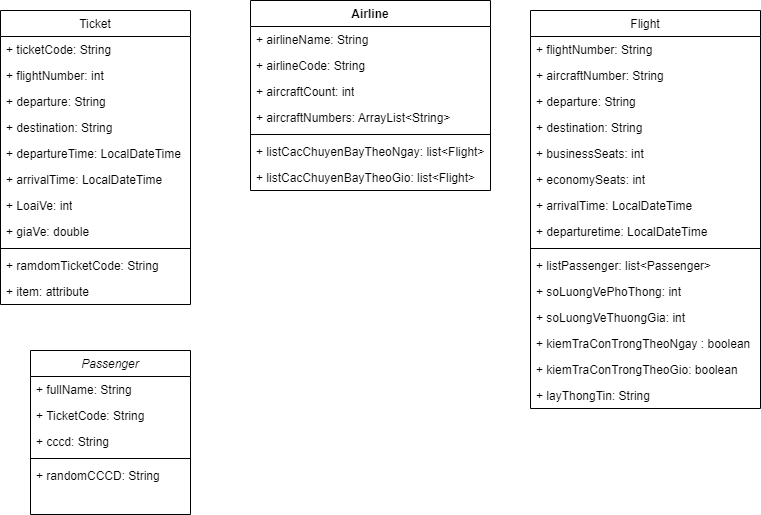

The diagram above was exported from draw.io. Its source (the exported page's mxGraphModel, read from the mxfile embedded in the PNG):
<mxGraphModel dx="825" dy="494" grid="1" gridSize="10" guides="1" tooltips="1" connect="1" arrows="1" fold="1" page="1" pageScale="1" pageWidth="827" pageHeight="1169" math="0" shadow="0">
  <root>
    <mxCell id="WIyWlLk6GJQsqaUBKTNV-0" />
    <mxCell id="WIyWlLk6GJQsqaUBKTNV-1" parent="WIyWlLk6GJQsqaUBKTNV-0" />
    <mxCell id="zkfFHV4jXpPFQw0GAbJ--0" value="Passenger" style="swimlane;fontStyle=2;align=center;verticalAlign=top;childLayout=stackLayout;horizontal=1;startSize=26;horizontalStack=0;resizeParent=1;resizeLast=0;collapsible=1;marginBottom=0;rounded=0;shadow=0;strokeWidth=1;" parent="WIyWlLk6GJQsqaUBKTNV-1" vertex="1">
      <mxGeometry x="110" y="350" width="160" height="164" as="geometry">
        <mxRectangle x="230" y="140" width="160" height="26" as="alternateBounds" />
      </mxGeometry>
    </mxCell>
    <mxCell id="H5JCqPRbSPvqRy3_Pa1o-22" value="+&amp;nbsp;fullName: String" style="text;strokeColor=none;fillColor=none;align=left;verticalAlign=top;spacingLeft=4;spacingRight=4;overflow=hidden;rotatable=0;points=[[0,0.5],[1,0.5]];portConstraint=eastwest;whiteSpace=wrap;html=1;" vertex="1" parent="zkfFHV4jXpPFQw0GAbJ--0">
      <mxGeometry y="26" width="160" height="26" as="geometry" />
    </mxCell>
    <mxCell id="H5JCqPRbSPvqRy3_Pa1o-23" value="+ TicketCode: String" style="text;strokeColor=none;fillColor=none;align=left;verticalAlign=top;spacingLeft=4;spacingRight=4;overflow=hidden;rotatable=0;points=[[0,0.5],[1,0.5]];portConstraint=eastwest;whiteSpace=wrap;html=1;" vertex="1" parent="zkfFHV4jXpPFQw0GAbJ--0">
      <mxGeometry y="52" width="160" height="26" as="geometry" />
    </mxCell>
    <mxCell id="H5JCqPRbSPvqRy3_Pa1o-15" value="+&amp;nbsp;cccd: String" style="text;strokeColor=none;fillColor=none;align=left;verticalAlign=top;spacingLeft=4;spacingRight=4;overflow=hidden;rotatable=0;points=[[0,0.5],[1,0.5]];portConstraint=eastwest;whiteSpace=wrap;html=1;" vertex="1" parent="zkfFHV4jXpPFQw0GAbJ--0">
      <mxGeometry y="78" width="160" height="26" as="geometry" />
    </mxCell>
    <mxCell id="zkfFHV4jXpPFQw0GAbJ--4" value="" style="line;html=1;strokeWidth=1;align=left;verticalAlign=middle;spacingTop=-1;spacingLeft=3;spacingRight=3;rotatable=0;labelPosition=right;points=[];portConstraint=eastwest;" parent="zkfFHV4jXpPFQw0GAbJ--0" vertex="1">
      <mxGeometry y="104" width="160" height="8" as="geometry" />
    </mxCell>
    <mxCell id="zkfFHV4jXpPFQw0GAbJ--5" value="+ randomCCCD: String" style="text;align=left;verticalAlign=top;spacingLeft=4;spacingRight=4;overflow=hidden;rotatable=0;points=[[0,0.5],[1,0.5]];portConstraint=eastwest;" parent="zkfFHV4jXpPFQw0GAbJ--0" vertex="1">
      <mxGeometry y="112" width="160" height="26" as="geometry" />
    </mxCell>
    <mxCell id="zkfFHV4jXpPFQw0GAbJ--6" value="Ticket" style="swimlane;fontStyle=0;align=center;verticalAlign=top;childLayout=stackLayout;horizontal=1;startSize=26;horizontalStack=0;resizeParent=1;resizeLast=0;collapsible=1;marginBottom=0;rounded=0;shadow=0;strokeWidth=1;" parent="WIyWlLk6GJQsqaUBKTNV-1" vertex="1">
      <mxGeometry x="80" y="10" width="190" height="294" as="geometry">
        <mxRectangle x="130" y="380" width="160" height="26" as="alternateBounds" />
      </mxGeometry>
    </mxCell>
    <mxCell id="H5JCqPRbSPvqRy3_Pa1o-7" value="+ ticketCode: String" style="text;strokeColor=none;fillColor=none;align=left;verticalAlign=top;spacingLeft=4;spacingRight=4;overflow=hidden;rotatable=0;points=[[0,0.5],[1,0.5]];portConstraint=eastwest;whiteSpace=wrap;html=1;shadow=1;" vertex="1" parent="zkfFHV4jXpPFQw0GAbJ--6">
      <mxGeometry y="26" width="190" height="26" as="geometry" />
    </mxCell>
    <mxCell id="H5JCqPRbSPvqRy3_Pa1o-12" value="+ flightNumber: int" style="text;strokeColor=none;fillColor=none;align=left;verticalAlign=top;spacingLeft=4;spacingRight=4;overflow=hidden;rotatable=0;points=[[0,0.5],[1,0.5]];portConstraint=eastwest;whiteSpace=wrap;html=1;" vertex="1" parent="zkfFHV4jXpPFQw0GAbJ--6">
      <mxGeometry y="52" width="190" height="26" as="geometry" />
    </mxCell>
    <mxCell id="H5JCqPRbSPvqRy3_Pa1o-10" value="+&amp;nbsp;departure: String" style="text;strokeColor=none;fillColor=none;align=left;verticalAlign=top;spacingLeft=4;spacingRight=4;overflow=hidden;rotatable=0;points=[[0,0.5],[1,0.5]];portConstraint=eastwest;whiteSpace=wrap;html=1;" vertex="1" parent="zkfFHV4jXpPFQw0GAbJ--6">
      <mxGeometry y="78" width="190" height="26" as="geometry" />
    </mxCell>
    <mxCell id="H5JCqPRbSPvqRy3_Pa1o-11" value="+&amp;nbsp;destination: String" style="text;strokeColor=none;fillColor=none;align=left;verticalAlign=top;spacingLeft=4;spacingRight=4;overflow=hidden;rotatable=0;points=[[0,0.5],[1,0.5]];portConstraint=eastwest;whiteSpace=wrap;html=1;" vertex="1" parent="zkfFHV4jXpPFQw0GAbJ--6">
      <mxGeometry y="104" width="190" height="26" as="geometry" />
    </mxCell>
    <mxCell id="H5JCqPRbSPvqRy3_Pa1o-9" value="+ departureTime: LocalDateTime" style="text;strokeColor=none;fillColor=none;align=left;verticalAlign=top;spacingLeft=4;spacingRight=4;overflow=hidden;rotatable=0;points=[[0,0.5],[1,0.5]];portConstraint=eastwest;whiteSpace=wrap;html=1;" vertex="1" parent="zkfFHV4jXpPFQw0GAbJ--6">
      <mxGeometry y="130" width="190" height="26" as="geometry" />
    </mxCell>
    <mxCell id="H5JCqPRbSPvqRy3_Pa1o-8" value="+ arrivalTime: LocalDateTime" style="text;strokeColor=none;fillColor=none;align=left;verticalAlign=top;spacingLeft=4;spacingRight=4;overflow=hidden;rotatable=0;points=[[0,0.5],[1,0.5]];portConstraint=eastwest;whiteSpace=wrap;html=1;" vertex="1" parent="zkfFHV4jXpPFQw0GAbJ--6">
      <mxGeometry y="156" width="190" height="26" as="geometry" />
    </mxCell>
    <mxCell id="H5JCqPRbSPvqRy3_Pa1o-31" value="+ LoaiVe: int" style="text;strokeColor=none;fillColor=none;align=left;verticalAlign=top;spacingLeft=4;spacingRight=4;overflow=hidden;rotatable=0;points=[[0,0.5],[1,0.5]];portConstraint=eastwest;whiteSpace=wrap;html=1;" vertex="1" parent="zkfFHV4jXpPFQw0GAbJ--6">
      <mxGeometry y="182" width="190" height="26" as="geometry" />
    </mxCell>
    <mxCell id="H5JCqPRbSPvqRy3_Pa1o-33" value="+ giaVe: double" style="text;strokeColor=none;fillColor=none;align=left;verticalAlign=top;spacingLeft=4;spacingRight=4;overflow=hidden;rotatable=0;points=[[0,0.5],[1,0.5]];portConstraint=eastwest;whiteSpace=wrap;html=1;" vertex="1" parent="zkfFHV4jXpPFQw0GAbJ--6">
      <mxGeometry y="208" width="190" height="26" as="geometry" />
    </mxCell>
    <mxCell id="zkfFHV4jXpPFQw0GAbJ--9" value="" style="line;html=1;strokeWidth=1;align=left;verticalAlign=middle;spacingTop=-1;spacingLeft=3;spacingRight=3;rotatable=0;labelPosition=right;points=[];portConstraint=eastwest;" parent="zkfFHV4jXpPFQw0GAbJ--6" vertex="1">
      <mxGeometry y="234" width="190" height="8" as="geometry" />
    </mxCell>
    <mxCell id="H5JCqPRbSPvqRy3_Pa1o-13" value="+ ramdomTicketCode: String" style="text;strokeColor=none;fillColor=none;align=left;verticalAlign=top;spacingLeft=4;spacingRight=4;overflow=hidden;rotatable=0;points=[[0,0.5],[1,0.5]];portConstraint=eastwest;whiteSpace=wrap;html=1;" vertex="1" parent="zkfFHV4jXpPFQw0GAbJ--6">
      <mxGeometry y="242" width="190" height="26" as="geometry" />
    </mxCell>
    <mxCell id="H5JCqPRbSPvqRy3_Pa1o-14" value="+ item: attribute" style="text;strokeColor=none;fillColor=none;align=left;verticalAlign=top;spacingLeft=4;spacingRight=4;overflow=hidden;rotatable=0;points=[[0,0.5],[1,0.5]];portConstraint=eastwest;whiteSpace=wrap;html=1;" vertex="1" parent="zkfFHV4jXpPFQw0GAbJ--6">
      <mxGeometry y="268" width="190" height="26" as="geometry" />
    </mxCell>
    <mxCell id="zkfFHV4jXpPFQw0GAbJ--17" value="Flight" style="swimlane;fontStyle=0;align=center;verticalAlign=top;childLayout=stackLayout;horizontal=1;startSize=26;horizontalStack=0;resizeParent=1;resizeLast=0;collapsible=1;marginBottom=0;rounded=0;shadow=0;strokeWidth=1;" parent="WIyWlLk6GJQsqaUBKTNV-1" vertex="1">
      <mxGeometry x="610" y="10" width="230" height="398" as="geometry">
        <mxRectangle x="550" y="140" width="160" height="26" as="alternateBounds" />
      </mxGeometry>
    </mxCell>
    <mxCell id="zkfFHV4jXpPFQw0GAbJ--18" value="+ flightNumber: String" style="text;align=left;verticalAlign=top;spacingLeft=4;spacingRight=4;overflow=hidden;rotatable=0;points=[[0,0.5],[1,0.5]];portConstraint=eastwest;" parent="zkfFHV4jXpPFQw0GAbJ--17" vertex="1">
      <mxGeometry y="26" width="230" height="26" as="geometry" />
    </mxCell>
    <mxCell id="zkfFHV4jXpPFQw0GAbJ--19" value="+ aircraftNumber: String" style="text;align=left;verticalAlign=top;spacingLeft=4;spacingRight=4;overflow=hidden;rotatable=0;points=[[0,0.5],[1,0.5]];portConstraint=eastwest;rounded=0;shadow=0;html=0;" parent="zkfFHV4jXpPFQw0GAbJ--17" vertex="1">
      <mxGeometry y="52" width="230" height="26" as="geometry" />
    </mxCell>
    <mxCell id="zkfFHV4jXpPFQw0GAbJ--20" value="+ departure: String" style="text;align=left;verticalAlign=top;spacingLeft=4;spacingRight=4;overflow=hidden;rotatable=0;points=[[0,0.5],[1,0.5]];portConstraint=eastwest;rounded=0;shadow=0;html=0;" parent="zkfFHV4jXpPFQw0GAbJ--17" vertex="1">
      <mxGeometry y="78" width="230" height="26" as="geometry" />
    </mxCell>
    <mxCell id="zkfFHV4jXpPFQw0GAbJ--21" value="+ destination: String" style="text;align=left;verticalAlign=top;spacingLeft=4;spacingRight=4;overflow=hidden;rotatable=0;points=[[0,0.5],[1,0.5]];portConstraint=eastwest;rounded=0;shadow=0;html=0;" parent="zkfFHV4jXpPFQw0GAbJ--17" vertex="1">
      <mxGeometry y="104" width="230" height="26" as="geometry" />
    </mxCell>
    <mxCell id="H5JCqPRbSPvqRy3_Pa1o-19" value="+&amp;nbsp;businessSeats: int" style="text;strokeColor=none;fillColor=none;align=left;verticalAlign=top;spacingLeft=4;spacingRight=4;overflow=hidden;rotatable=0;points=[[0,0.5],[1,0.5]];portConstraint=eastwest;whiteSpace=wrap;html=1;" vertex="1" parent="zkfFHV4jXpPFQw0GAbJ--17">
      <mxGeometry y="130" width="230" height="26" as="geometry" />
    </mxCell>
    <mxCell id="H5JCqPRbSPvqRy3_Pa1o-21" value="+&amp;nbsp;economySeats: int" style="text;strokeColor=none;fillColor=none;align=left;verticalAlign=top;spacingLeft=4;spacingRight=4;overflow=hidden;rotatable=0;points=[[0,0.5],[1,0.5]];portConstraint=eastwest;whiteSpace=wrap;html=1;" vertex="1" parent="zkfFHV4jXpPFQw0GAbJ--17">
      <mxGeometry y="156" width="230" height="26" as="geometry" />
    </mxCell>
    <mxCell id="H5JCqPRbSPvqRy3_Pa1o-20" value="+&amp;nbsp;arrivalTime: LocalDateTime" style="text;strokeColor=none;fillColor=none;align=left;verticalAlign=top;spacingLeft=4;spacingRight=4;overflow=hidden;rotatable=0;points=[[0,0.5],[1,0.5]];portConstraint=eastwest;whiteSpace=wrap;html=1;" vertex="1" parent="zkfFHV4jXpPFQw0GAbJ--17">
      <mxGeometry y="182" width="230" height="26" as="geometry" />
    </mxCell>
    <mxCell id="zkfFHV4jXpPFQw0GAbJ--22" value="+ departuretime: LocalDateTime" style="text;align=left;verticalAlign=top;spacingLeft=4;spacingRight=4;overflow=hidden;rotatable=0;points=[[0,0.5],[1,0.5]];portConstraint=eastwest;rounded=0;shadow=0;html=0;" parent="zkfFHV4jXpPFQw0GAbJ--17" vertex="1">
      <mxGeometry y="208" width="230" height="26" as="geometry" />
    </mxCell>
    <mxCell id="zkfFHV4jXpPFQw0GAbJ--23" value="" style="line;html=1;strokeWidth=1;align=left;verticalAlign=middle;spacingTop=-1;spacingLeft=3;spacingRight=3;rotatable=0;labelPosition=right;points=[];portConstraint=eastwest;" parent="zkfFHV4jXpPFQw0GAbJ--17" vertex="1">
      <mxGeometry y="234" width="230" height="8" as="geometry" />
    </mxCell>
    <mxCell id="zkfFHV4jXpPFQw0GAbJ--24" value="+ listPassenger: list&lt;Passenger&gt;" style="text;align=left;verticalAlign=top;spacingLeft=4;spacingRight=4;overflow=hidden;rotatable=0;points=[[0,0.5],[1,0.5]];portConstraint=eastwest;" parent="zkfFHV4jXpPFQw0GAbJ--17" vertex="1">
      <mxGeometry y="242" width="230" height="26" as="geometry" />
    </mxCell>
    <mxCell id="H5JCqPRbSPvqRy3_Pa1o-27" value="+ soLuongVePhoThong: int" style="text;strokeColor=none;fillColor=none;align=left;verticalAlign=top;spacingLeft=4;spacingRight=4;overflow=hidden;rotatable=0;points=[[0,0.5],[1,0.5]];portConstraint=eastwest;whiteSpace=wrap;html=1;" vertex="1" parent="zkfFHV4jXpPFQw0GAbJ--17">
      <mxGeometry y="268" width="230" height="26" as="geometry" />
    </mxCell>
    <mxCell id="zkfFHV4jXpPFQw0GAbJ--25" value="+ soLuongVeThuongGia: int" style="text;align=left;verticalAlign=top;spacingLeft=4;spacingRight=4;overflow=hidden;rotatable=0;points=[[0,0.5],[1,0.5]];portConstraint=eastwest;" parent="zkfFHV4jXpPFQw0GAbJ--17" vertex="1">
      <mxGeometry y="294" width="230" height="26" as="geometry" />
    </mxCell>
    <mxCell id="H5JCqPRbSPvqRy3_Pa1o-28" value="+ kiemTraConTrongTheoNgay : boolean" style="text;strokeColor=none;fillColor=none;align=left;verticalAlign=top;spacingLeft=4;spacingRight=4;overflow=hidden;rotatable=0;points=[[0,0.5],[1,0.5]];portConstraint=eastwest;whiteSpace=wrap;html=1;" vertex="1" parent="zkfFHV4jXpPFQw0GAbJ--17">
      <mxGeometry y="320" width="230" height="26" as="geometry" />
    </mxCell>
    <mxCell id="H5JCqPRbSPvqRy3_Pa1o-29" value="+ kiemTraConTrongTheoGio: boolean" style="text;strokeColor=none;fillColor=none;align=left;verticalAlign=top;spacingLeft=4;spacingRight=4;overflow=hidden;rotatable=0;points=[[0,0.5],[1,0.5]];portConstraint=eastwest;whiteSpace=wrap;html=1;" vertex="1" parent="zkfFHV4jXpPFQw0GAbJ--17">
      <mxGeometry y="346" width="230" height="26" as="geometry" />
    </mxCell>
    <mxCell id="H5JCqPRbSPvqRy3_Pa1o-30" value="+ layThongTin: String" style="text;strokeColor=none;fillColor=none;align=left;verticalAlign=top;spacingLeft=4;spacingRight=4;overflow=hidden;rotatable=0;points=[[0,0.5],[1,0.5]];portConstraint=eastwest;whiteSpace=wrap;html=1;" vertex="1" parent="zkfFHV4jXpPFQw0GAbJ--17">
      <mxGeometry y="372" width="230" height="26" as="geometry" />
    </mxCell>
    <mxCell id="H5JCqPRbSPvqRy3_Pa1o-1" value="Airline" style="swimlane;fontStyle=1;align=center;verticalAlign=top;childLayout=stackLayout;horizontal=1;startSize=26;horizontalStack=0;resizeParent=1;resizeParentMax=0;resizeLast=0;collapsible=1;marginBottom=0;whiteSpace=wrap;html=1;" vertex="1" parent="WIyWlLk6GJQsqaUBKTNV-1">
      <mxGeometry x="330" width="240" height="190" as="geometry" />
    </mxCell>
    <mxCell id="H5JCqPRbSPvqRy3_Pa1o-24" value="+&amp;nbsp;airlineName: String" style="text;strokeColor=none;fillColor=none;align=left;verticalAlign=top;spacingLeft=4;spacingRight=4;overflow=hidden;rotatable=0;points=[[0,0.5],[1,0.5]];portConstraint=eastwest;whiteSpace=wrap;html=1;" vertex="1" parent="H5JCqPRbSPvqRy3_Pa1o-1">
      <mxGeometry y="26" width="240" height="26" as="geometry" />
    </mxCell>
    <mxCell id="H5JCqPRbSPvqRy3_Pa1o-2" value="+&amp;nbsp;airlineCode: String" style="text;strokeColor=none;fillColor=none;align=left;verticalAlign=top;spacingLeft=4;spacingRight=4;overflow=hidden;rotatable=0;points=[[0,0.5],[1,0.5]];portConstraint=eastwest;whiteSpace=wrap;html=1;" vertex="1" parent="H5JCqPRbSPvqRy3_Pa1o-1">
      <mxGeometry y="52" width="240" height="26" as="geometry" />
    </mxCell>
    <mxCell id="H5JCqPRbSPvqRy3_Pa1o-25" value="+&amp;nbsp;aircraftCount: int" style="text;strokeColor=none;fillColor=none;align=left;verticalAlign=top;spacingLeft=4;spacingRight=4;overflow=hidden;rotatable=0;points=[[0,0.5],[1,0.5]];portConstraint=eastwest;whiteSpace=wrap;html=1;" vertex="1" parent="H5JCqPRbSPvqRy3_Pa1o-1">
      <mxGeometry y="78" width="240" height="26" as="geometry" />
    </mxCell>
    <mxCell id="H5JCqPRbSPvqRy3_Pa1o-26" value="+&amp;nbsp;aircraftNumbers: ArrayList&amp;lt;String&amp;gt;" style="text;strokeColor=none;fillColor=none;align=left;verticalAlign=top;spacingLeft=4;spacingRight=4;overflow=hidden;rotatable=0;points=[[0,0.5],[1,0.5]];portConstraint=eastwest;whiteSpace=wrap;html=1;" vertex="1" parent="H5JCqPRbSPvqRy3_Pa1o-1">
      <mxGeometry y="104" width="240" height="26" as="geometry" />
    </mxCell>
    <mxCell id="H5JCqPRbSPvqRy3_Pa1o-3" value="" style="line;strokeWidth=1;fillColor=none;align=left;verticalAlign=middle;spacingTop=-1;spacingLeft=3;spacingRight=3;rotatable=0;labelPosition=right;points=[];portConstraint=eastwest;strokeColor=inherit;" vertex="1" parent="H5JCqPRbSPvqRy3_Pa1o-1">
      <mxGeometry y="130" width="240" height="8" as="geometry" />
    </mxCell>
    <mxCell id="H5JCqPRbSPvqRy3_Pa1o-4" value="+ listCacChuyenBayTheoNgay: list&amp;lt;Flight&amp;gt;" style="text;strokeColor=none;fillColor=none;align=left;verticalAlign=top;spacingLeft=4;spacingRight=4;overflow=hidden;rotatable=0;points=[[0,0.5],[1,0.5]];portConstraint=eastwest;whiteSpace=wrap;html=1;" vertex="1" parent="H5JCqPRbSPvqRy3_Pa1o-1">
      <mxGeometry y="138" width="240" height="26" as="geometry" />
    </mxCell>
    <mxCell id="H5JCqPRbSPvqRy3_Pa1o-5" value="+ listCacChuyenBayTheoGio: list&amp;lt;Flight&amp;gt;" style="text;strokeColor=none;fillColor=none;align=left;verticalAlign=top;spacingLeft=4;spacingRight=4;overflow=hidden;rotatable=0;points=[[0,0.5],[1,0.5]];portConstraint=eastwest;whiteSpace=wrap;html=1;" vertex="1" parent="H5JCqPRbSPvqRy3_Pa1o-1">
      <mxGeometry y="164" width="240" height="26" as="geometry" />
    </mxCell>
  </root>
</mxGraphModel>